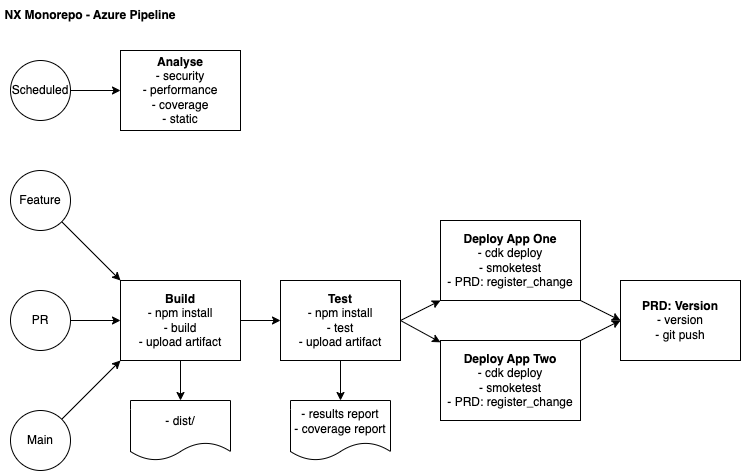

The diagram above was exported from draw.io. Its source (the exported page's mxGraphModel, read from the mxfile embedded in the PNG):
<mxGraphModel dx="1234" dy="697" grid="1" gridSize="10" guides="1" tooltips="1" connect="1" arrows="1" fold="1" page="1" pageScale="1" pageWidth="850" pageHeight="1100" math="0" shadow="0">
  <root>
    <mxCell id="0" />
    <mxCell id="1" parent="0" />
    <mxCell id="sbpcwHlsnpLtDFqSEBri-1" value="NX Monorepo - Azure Pipeline" style="text;html=1;strokeColor=none;fillColor=none;align=center;verticalAlign=middle;whiteSpace=wrap;rounded=0;fontStyle=1" vertex="1" parent="1">
      <mxGeometry x="80" y="160" width="180" height="30" as="geometry" />
    </mxCell>
    <mxCell id="sbpcwHlsnpLtDFqSEBri-31" value="" style="edgeStyle=none;rounded=0;orthogonalLoop=1;jettySize=auto;html=1;" edge="1" parent="1" source="sbpcwHlsnpLtDFqSEBri-6" target="sbpcwHlsnpLtDFqSEBri-17">
      <mxGeometry relative="1" as="geometry" />
    </mxCell>
    <mxCell id="sbpcwHlsnpLtDFqSEBri-6" value="Scheduled" style="ellipse;whiteSpace=wrap;html=1;aspect=fixed;" vertex="1" parent="1">
      <mxGeometry x="90" y="220" width="60" height="60" as="geometry" />
    </mxCell>
    <mxCell id="sbpcwHlsnpLtDFqSEBri-13" style="rounded=0;orthogonalLoop=1;jettySize=auto;html=1;entryX=0;entryY=0;entryDx=0;entryDy=0;" edge="1" parent="1" source="sbpcwHlsnpLtDFqSEBri-7">
      <mxGeometry relative="1" as="geometry">
        <mxPoint x="200" y="440" as="targetPoint" />
      </mxGeometry>
    </mxCell>
    <mxCell id="sbpcwHlsnpLtDFqSEBri-7" value="Feature" style="ellipse;whiteSpace=wrap;html=1;aspect=fixed;" vertex="1" parent="1">
      <mxGeometry x="90" y="330" width="60" height="60" as="geometry" />
    </mxCell>
    <mxCell id="sbpcwHlsnpLtDFqSEBri-14" style="edgeStyle=orthogonalEdgeStyle;rounded=0;orthogonalLoop=1;jettySize=auto;html=1;entryX=0;entryY=0.5;entryDx=0;entryDy=0;" edge="1" parent="1" source="sbpcwHlsnpLtDFqSEBri-8">
      <mxGeometry relative="1" as="geometry">
        <mxPoint x="200" y="480" as="targetPoint" />
      </mxGeometry>
    </mxCell>
    <mxCell id="sbpcwHlsnpLtDFqSEBri-8" value="PR" style="ellipse;whiteSpace=wrap;html=1;aspect=fixed;" vertex="1" parent="1">
      <mxGeometry x="90" y="450" width="60" height="60" as="geometry" />
    </mxCell>
    <mxCell id="sbpcwHlsnpLtDFqSEBri-15" style="rounded=0;orthogonalLoop=1;jettySize=auto;html=1;entryX=0;entryY=1;entryDx=0;entryDy=0;" edge="1" parent="1" source="sbpcwHlsnpLtDFqSEBri-9">
      <mxGeometry relative="1" as="geometry">
        <mxPoint x="200" y="520" as="targetPoint" />
      </mxGeometry>
    </mxCell>
    <mxCell id="sbpcwHlsnpLtDFqSEBri-9" value="Main" style="ellipse;whiteSpace=wrap;html=1;aspect=fixed;" vertex="1" parent="1">
      <mxGeometry x="90" y="570" width="60" height="60" as="geometry" />
    </mxCell>
    <mxCell id="sbpcwHlsnpLtDFqSEBri-16" value="- dist/" style="shape=document;whiteSpace=wrap;html=1;boundedLbl=1;" vertex="1" parent="1">
      <mxGeometry x="210" y="560" width="100" height="60" as="geometry" />
    </mxCell>
    <mxCell id="sbpcwHlsnpLtDFqSEBri-17" value="&lt;b&gt;Analyse&lt;/b&gt;&lt;br&gt;- security&lt;br&gt;- performance&lt;br&gt;- coverage&lt;br&gt;- static" style="rounded=0;whiteSpace=wrap;html=1;" vertex="1" parent="1">
      <mxGeometry x="200" y="210" width="120" height="80" as="geometry" />
    </mxCell>
    <mxCell id="sbpcwHlsnpLtDFqSEBri-18" value="- results report&lt;br&gt;- coverage report" style="shape=document;whiteSpace=wrap;html=1;boundedLbl=1;" vertex="1" parent="1">
      <mxGeometry x="370" y="560" width="100" height="60" as="geometry" />
    </mxCell>
    <mxCell id="sbpcwHlsnpLtDFqSEBri-24" value="" style="edgeStyle=none;rounded=0;orthogonalLoop=1;jettySize=auto;html=1;" edge="1" parent="1" source="sbpcwHlsnpLtDFqSEBri-19" target="sbpcwHlsnpLtDFqSEBri-20">
      <mxGeometry relative="1" as="geometry" />
    </mxCell>
    <mxCell id="sbpcwHlsnpLtDFqSEBri-25" value="" style="edgeStyle=none;rounded=0;orthogonalLoop=1;jettySize=auto;html=1;" edge="1" parent="1" source="sbpcwHlsnpLtDFqSEBri-19" target="sbpcwHlsnpLtDFqSEBri-16">
      <mxGeometry relative="1" as="geometry" />
    </mxCell>
    <mxCell id="sbpcwHlsnpLtDFqSEBri-19" value="&lt;b&gt;Build&lt;/b&gt;&lt;br&gt;- npm install&lt;br&gt;- build&lt;br&gt;- upload artifact" style="rounded=0;whiteSpace=wrap;html=1;" vertex="1" parent="1">
      <mxGeometry x="200" y="440" width="120" height="80" as="geometry" />
    </mxCell>
    <mxCell id="sbpcwHlsnpLtDFqSEBri-26" value="" style="edgeStyle=none;rounded=0;orthogonalLoop=1;jettySize=auto;html=1;" edge="1" parent="1" source="sbpcwHlsnpLtDFqSEBri-20" target="sbpcwHlsnpLtDFqSEBri-18">
      <mxGeometry relative="1" as="geometry" />
    </mxCell>
    <mxCell id="sbpcwHlsnpLtDFqSEBri-27" value="" style="edgeStyle=none;rounded=0;orthogonalLoop=1;jettySize=auto;html=1;exitX=1;exitY=0.5;exitDx=0;exitDy=0;" edge="1" parent="1" source="sbpcwHlsnpLtDFqSEBri-20" target="sbpcwHlsnpLtDFqSEBri-23">
      <mxGeometry relative="1" as="geometry" />
    </mxCell>
    <mxCell id="sbpcwHlsnpLtDFqSEBri-28" value="" style="edgeStyle=none;rounded=0;orthogonalLoop=1;jettySize=auto;html=1;entryX=0;entryY=1;entryDx=0;entryDy=0;exitX=1;exitY=0.5;exitDx=0;exitDy=0;" edge="1" parent="1" source="sbpcwHlsnpLtDFqSEBri-20" target="sbpcwHlsnpLtDFqSEBri-21">
      <mxGeometry relative="1" as="geometry" />
    </mxCell>
    <mxCell id="sbpcwHlsnpLtDFqSEBri-20" value="&lt;b&gt;Test&lt;/b&gt;&lt;br&gt;- npm install&lt;br&gt;- test&lt;br&gt;- upload artifact" style="rounded=0;whiteSpace=wrap;html=1;" vertex="1" parent="1">
      <mxGeometry x="360" y="440" width="120" height="80" as="geometry" />
    </mxCell>
    <mxCell id="sbpcwHlsnpLtDFqSEBri-29" style="edgeStyle=none;rounded=0;orthogonalLoop=1;jettySize=auto;html=1;entryX=0;entryY=0.5;entryDx=0;entryDy=0;exitX=1;exitY=1;exitDx=0;exitDy=0;" edge="1" parent="1" source="sbpcwHlsnpLtDFqSEBri-21" target="sbpcwHlsnpLtDFqSEBri-22">
      <mxGeometry relative="1" as="geometry" />
    </mxCell>
    <mxCell id="sbpcwHlsnpLtDFqSEBri-21" value="&lt;b&gt;Deploy App One&lt;/b&gt;&lt;br&gt;- cdk deploy&lt;br&gt;- smoketest&lt;br&gt;- PRD: register_change" style="rounded=0;whiteSpace=wrap;html=1;" vertex="1" parent="1">
      <mxGeometry x="520" y="380" width="140" height="80" as="geometry" />
    </mxCell>
    <mxCell id="sbpcwHlsnpLtDFqSEBri-22" value="&lt;b&gt;PRD: Version&lt;/b&gt;&lt;br&gt;- version&lt;br&gt;- git push" style="rounded=0;whiteSpace=wrap;html=1;" vertex="1" parent="1">
      <mxGeometry x="700" y="440" width="120" height="80" as="geometry" />
    </mxCell>
    <mxCell id="sbpcwHlsnpLtDFqSEBri-30" value="" style="edgeStyle=none;rounded=0;orthogonalLoop=1;jettySize=auto;html=1;exitX=1;exitY=0;exitDx=0;exitDy=0;entryX=0;entryY=0.5;entryDx=0;entryDy=0;" edge="1" parent="1" source="sbpcwHlsnpLtDFqSEBri-23" target="sbpcwHlsnpLtDFqSEBri-22">
      <mxGeometry relative="1" as="geometry" />
    </mxCell>
    <mxCell id="sbpcwHlsnpLtDFqSEBri-23" value="&lt;b&gt;Deploy App Two&lt;/b&gt;&lt;br&gt;- cdk deploy&lt;br&gt;- smoketest&lt;br&gt;- PRD: register_change" style="rounded=0;whiteSpace=wrap;html=1;" vertex="1" parent="1">
      <mxGeometry x="520" y="500" width="140" height="80" as="geometry" />
    </mxCell>
  </root>
</mxGraphModel>